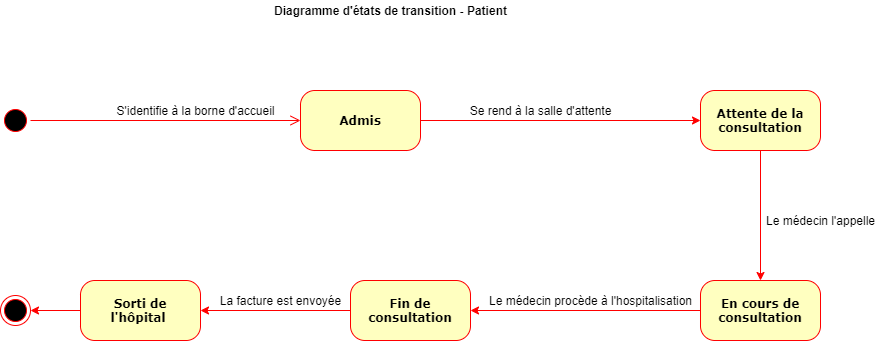

The diagram above was exported from draw.io. Its source (the exported page's mxGraphModel, read from the mxfile embedded in the PNG):
<mxGraphModel dx="2522" dy="762" grid="1" gridSize="10" guides="1" tooltips="1" connect="1" arrows="1" fold="1" page="1" pageScale="1" pageWidth="1100" pageHeight="850" background="none" math="0" shadow="0">
  <root>
    <mxCell id="0" />
    <mxCell id="1" parent="0" />
    <mxCell id="382b91b5511bd0f7-1" value="" style="ellipse;html=1;shape=startState;fillColor=#000000;strokeColor=#ff0000;rounded=1;shadow=0;comic=0;labelBackgroundColor=none;fontFamily=Verdana;fontSize=12;fontColor=#000000;align=center;direction=south;" parent="1" vertex="1">
      <mxGeometry x="-130" y="135" width="30" height="30" as="geometry" />
    </mxCell>
    <mxCell id="wDMZfr13sa-WOqA2dy7F-2" style="edgeStyle=orthogonalEdgeStyle;rounded=0;orthogonalLoop=1;jettySize=auto;html=1;entryX=0;entryY=0.5;entryDx=0;entryDy=0;strokeColor=#FF0000;" edge="1" parent="1" source="382b91b5511bd0f7-6">
      <mxGeometry relative="1" as="geometry">
        <mxPoint x="570" y="150" as="targetPoint" />
      </mxGeometry>
    </mxCell>
    <mxCell id="382b91b5511bd0f7-6" value="&lt;b&gt;Admis&lt;/b&gt;" style="rounded=1;whiteSpace=wrap;html=1;arcSize=24;fillColor=#ffffc0;strokeColor=#ff0000;shadow=0;comic=0;labelBackgroundColor=none;fontFamily=Verdana;fontSize=12;fontColor=#000000;align=center;" parent="1" vertex="1">
      <mxGeometry x="170" y="120" width="120" height="60" as="geometry" />
    </mxCell>
    <mxCell id="2a3bc250acf0617d-9" style="edgeStyle=orthogonalEdgeStyle;html=1;labelBackgroundColor=none;endArrow=open;endSize=8;strokeColor=#ff0000;fontFamily=Verdana;fontSize=12;align=left;" parent="1" source="382b91b5511bd0f7-1" target="382b91b5511bd0f7-6" edge="1">
      <mxGeometry relative="1" as="geometry" />
    </mxCell>
    <mxCell id="wDMZfr13sa-WOqA2dy7F-3" value="S'identifie à la borne d'accueil" style="text;html=1;align=center;verticalAlign=middle;resizable=0;points=[];autosize=1;strokeColor=none;" vertex="1" parent="1">
      <mxGeometry x="-20" y="130" width="170" height="20" as="geometry" />
    </mxCell>
    <mxCell id="wDMZfr13sa-WOqA2dy7F-7" style="edgeStyle=orthogonalEdgeStyle;rounded=0;orthogonalLoop=1;jettySize=auto;html=1;strokeColor=#FF0000;entryX=0.5;entryY=0;entryDx=0;entryDy=0;" edge="1" parent="1" source="wDMZfr13sa-WOqA2dy7F-4" target="wDMZfr13sa-WOqA2dy7F-8">
      <mxGeometry relative="1" as="geometry">
        <mxPoint x="630" y="310" as="targetPoint" />
      </mxGeometry>
    </mxCell>
    <mxCell id="wDMZfr13sa-WOqA2dy7F-4" value="&lt;b&gt;Attente de la consultation&lt;/b&gt;" style="rounded=1;whiteSpace=wrap;html=1;arcSize=24;fillColor=#ffffc0;strokeColor=#ff0000;shadow=0;comic=0;labelBackgroundColor=none;fontFamily=Verdana;fontSize=12;fontColor=#000000;align=center;" vertex="1" parent="1">
      <mxGeometry x="570" y="120" width="120" height="60" as="geometry" />
    </mxCell>
    <mxCell id="wDMZfr13sa-WOqA2dy7F-6" value="Se rend à la salle d'attente" style="text;html=1;align=center;verticalAlign=middle;resizable=0;points=[];autosize=1;strokeColor=none;" vertex="1" parent="1">
      <mxGeometry x="330" y="130" width="160" height="20" as="geometry" />
    </mxCell>
    <mxCell id="wDMZfr13sa-WOqA2dy7F-10" style="edgeStyle=orthogonalEdgeStyle;rounded=0;orthogonalLoop=1;jettySize=auto;html=1;strokeColor=#FF0000;exitX=0;exitY=0.5;exitDx=0;exitDy=0;" edge="1" parent="1" source="wDMZfr13sa-WOqA2dy7F-8" target="wDMZfr13sa-WOqA2dy7F-17">
      <mxGeometry relative="1" as="geometry">
        <mxPoint x="630" y="440" as="targetPoint" />
        <mxPoint x="567" y="340" as="sourcePoint" />
      </mxGeometry>
    </mxCell>
    <mxCell id="wDMZfr13sa-WOqA2dy7F-8" value="&lt;b&gt;En cours de consultation&lt;/b&gt;" style="rounded=1;whiteSpace=wrap;html=1;arcSize=24;fillColor=#ffffc0;strokeColor=#ff0000;shadow=0;comic=0;labelBackgroundColor=none;fontFamily=Verdana;fontSize=12;fontColor=#000000;align=center;" vertex="1" parent="1">
      <mxGeometry x="570" y="310" width="120" height="60" as="geometry" />
    </mxCell>
    <mxCell id="wDMZfr13sa-WOqA2dy7F-9" value="Le médecin l'appelle" style="text;html=1;align=center;verticalAlign=middle;resizable=0;points=[];autosize=1;strokeColor=none;" vertex="1" parent="1">
      <mxGeometry x="630" y="240" width="120" height="20" as="geometry" />
    </mxCell>
    <mxCell id="wDMZfr13sa-WOqA2dy7F-24" style="edgeStyle=orthogonalEdgeStyle;rounded=0;orthogonalLoop=1;jettySize=auto;html=1;strokeColor=#FF0000;" edge="1" parent="1" source="wDMZfr13sa-WOqA2dy7F-17" target="wDMZfr13sa-WOqA2dy7F-22">
      <mxGeometry relative="1" as="geometry" />
    </mxCell>
    <mxCell id="wDMZfr13sa-WOqA2dy7F-17" value="&lt;b&gt;Fin de consultation&lt;/b&gt;" style="rounded=1;whiteSpace=wrap;html=1;arcSize=24;fillColor=#ffffc0;strokeColor=#ff0000;shadow=0;comic=0;labelBackgroundColor=none;fontFamily=Verdana;fontSize=12;fontColor=#000000;align=center;" vertex="1" parent="1">
      <mxGeometry x="220" y="310" width="120" height="60" as="geometry" />
    </mxCell>
    <mxCell id="wDMZfr13sa-WOqA2dy7F-19" value="" style="ellipse;html=1;shape=endState;fillColor=#000000;strokeColor=#ff0000;" vertex="1" parent="1">
      <mxGeometry x="-130" y="325" width="30" height="30" as="geometry" />
    </mxCell>
    <mxCell id="wDMZfr13sa-WOqA2dy7F-20" value="Le médecin procède à l'hospitalisation" style="text;html=1;align=center;verticalAlign=middle;resizable=0;points=[];autosize=1;strokeColor=none;" vertex="1" parent="1">
      <mxGeometry x="350" y="320" width="220" height="20" as="geometry" />
    </mxCell>
    <mxCell id="wDMZfr13sa-WOqA2dy7F-23" style="edgeStyle=orthogonalEdgeStyle;rounded=0;orthogonalLoop=1;jettySize=auto;html=1;entryX=1;entryY=0.5;entryDx=0;entryDy=0;strokeColor=#FF0000;" edge="1" parent="1" source="wDMZfr13sa-WOqA2dy7F-22" target="wDMZfr13sa-WOqA2dy7F-19">
      <mxGeometry relative="1" as="geometry" />
    </mxCell>
    <mxCell id="wDMZfr13sa-WOqA2dy7F-22" value="&lt;b&gt;Sorti de&lt;br&gt;l'hôpital&amp;nbsp;&lt;/b&gt;" style="rounded=1;whiteSpace=wrap;html=1;arcSize=24;fillColor=#ffffc0;strokeColor=#ff0000;shadow=0;comic=0;labelBackgroundColor=none;fontFamily=Verdana;fontSize=12;fontColor=#000000;align=center;" vertex="1" parent="1">
      <mxGeometry x="-50" y="310" width="120" height="60" as="geometry" />
    </mxCell>
    <mxCell id="wDMZfr13sa-WOqA2dy7F-26" value="La facture est envoyée" style="text;html=1;align=center;verticalAlign=middle;resizable=0;points=[];autosize=1;strokeColor=none;" vertex="1" parent="1">
      <mxGeometry x="80" y="320" width="140" height="20" as="geometry" />
    </mxCell>
    <mxCell id="wDMZfr13sa-WOqA2dy7F-27" value="&lt;b&gt;Diagramme d'états de transition - Patient&lt;/b&gt;" style="text;html=1;align=center;verticalAlign=middle;resizable=0;points=[];autosize=1;strokeColor=none;" vertex="1" parent="1">
      <mxGeometry x="135" y="30" width="250" height="20" as="geometry" />
    </mxCell>
  </root>
</mxGraphModel>